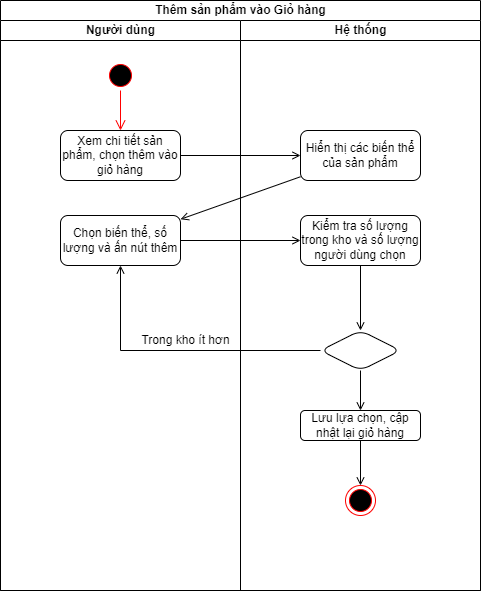

The diagram above was exported from draw.io. Its source (the exported page's mxGraphModel, read from the mxfile embedded in the PNG):
<mxGraphModel dx="1050" dy="581" grid="1" gridSize="10" guides="1" tooltips="1" connect="1" arrows="1" fold="1" page="1" pageScale="1" pageWidth="827" pageHeight="1169" math="0" shadow="0">
  <root>
    <mxCell id="0" />
    <mxCell id="1" parent="0" />
    <mxCell id="FwKLNtu16pPVDcJWf87S-1" value="Thêm sản phẩm vào Giỏ hàng" style="swimlane;childLayout=stackLayout;resizeParent=1;resizeParentMax=0;startSize=20;html=1;" parent="1" vertex="1">
      <mxGeometry x="200.00000000000045" y="70" width="480" height="590" as="geometry" />
    </mxCell>
    <mxCell id="FwKLNtu16pPVDcJWf87S-2" value="Người dùng" style="swimlane;startSize=20;html=1;" parent="FwKLNtu16pPVDcJWf87S-1" vertex="1">
      <mxGeometry y="20" width="240" height="570" as="geometry" />
    </mxCell>
    <mxCell id="FwKLNtu16pPVDcJWf87S-5" value="" style="ellipse;html=1;shape=startState;fillColor=#000000;strokeColor=#ff0000;" parent="FwKLNtu16pPVDcJWf87S-2" vertex="1">
      <mxGeometry x="104.99999999999955" y="40" width="30" height="30" as="geometry" />
    </mxCell>
    <mxCell id="FwKLNtu16pPVDcJWf87S-6" value="" style="edgeStyle=orthogonalEdgeStyle;html=1;verticalAlign=bottom;endArrow=open;endSize=8;strokeColor=#ff0000;rounded=0;entryX=0.5;entryY=0;entryDx=0;entryDy=0;" parent="FwKLNtu16pPVDcJWf87S-2" source="FwKLNtu16pPVDcJWf87S-5" target="FwKLNtu16pPVDcJWf87S-7" edge="1">
      <mxGeometry relative="1" as="geometry">
        <mxPoint x="119.99999999999955" y="110" as="targetPoint" />
      </mxGeometry>
    </mxCell>
    <mxCell id="FwKLNtu16pPVDcJWf87S-7" value="Xem chi tiết sản phẩm, chọn thêm vào giỏ hàng" style="rounded=1;whiteSpace=wrap;html=1;" parent="FwKLNtu16pPVDcJWf87S-2" vertex="1">
      <mxGeometry x="60" y="110" width="120" height="50" as="geometry" />
    </mxCell>
    <mxCell id="FwKLNtu16pPVDcJWf87S-10" value="Chọn biến thể, số lượng và ấn nút thêm" style="rounded=1;whiteSpace=wrap;html=1;" parent="FwKLNtu16pPVDcJWf87S-2" vertex="1">
      <mxGeometry x="59.999999999999545" y="195" width="120" height="50" as="geometry" />
    </mxCell>
    <mxCell id="FwKLNtu16pPVDcJWf87S-17" value="Trong kho ít hơn" style="text;html=1;align=center;verticalAlign=middle;resizable=0;points=[];autosize=1;strokeColor=none;fillColor=none;" parent="FwKLNtu16pPVDcJWf87S-2" vertex="1">
      <mxGeometry x="129.99999999999955" y="305" width="110" height="30" as="geometry" />
    </mxCell>
    <mxCell id="FwKLNtu16pPVDcJWf87S-3" value="Hệ thống&lt;br&gt;" style="swimlane;startSize=20;html=1;" parent="FwKLNtu16pPVDcJWf87S-1" vertex="1">
      <mxGeometry x="240" y="20" width="240" height="570" as="geometry" />
    </mxCell>
    <mxCell id="FwKLNtu16pPVDcJWf87S-8" value="Hiển thị các biến thể của sản phẩm" style="rounded=1;whiteSpace=wrap;html=1;" parent="FwKLNtu16pPVDcJWf87S-3" vertex="1">
      <mxGeometry x="59.999999999999545" y="110" width="120" height="50" as="geometry" />
    </mxCell>
    <mxCell id="FwKLNtu16pPVDcJWf87S-15" value="" style="edgeStyle=none;rounded=0;orthogonalLoop=1;jettySize=auto;html=1;endArrow=open;endFill=0;" parent="FwKLNtu16pPVDcJWf87S-3" source="FwKLNtu16pPVDcJWf87S-12" target="FwKLNtu16pPVDcJWf87S-14" edge="1">
      <mxGeometry relative="1" as="geometry" />
    </mxCell>
    <mxCell id="FwKLNtu16pPVDcJWf87S-12" value="Kiểm tra số lượng trong kho và số lượng người dùng chọn" style="rounded=1;whiteSpace=wrap;html=1;" parent="FwKLNtu16pPVDcJWf87S-3" vertex="1">
      <mxGeometry x="59.999999999999545" y="195" width="120" height="50" as="geometry" />
    </mxCell>
    <mxCell id="FwKLNtu16pPVDcJWf87S-19" style="edgeStyle=orthogonalEdgeStyle;rounded=0;orthogonalLoop=1;jettySize=auto;html=1;endArrow=open;endFill=0;" parent="FwKLNtu16pPVDcJWf87S-3" source="FwKLNtu16pPVDcJWf87S-14" edge="1">
      <mxGeometry relative="1" as="geometry">
        <mxPoint x="120" y="390.0000000000002" as="targetPoint" />
      </mxGeometry>
    </mxCell>
    <mxCell id="FwKLNtu16pPVDcJWf87S-14" value="" style="rhombus;whiteSpace=wrap;html=1;rounded=1;" parent="FwKLNtu16pPVDcJWf87S-3" vertex="1">
      <mxGeometry x="80" y="310" width="80" height="40" as="geometry" />
    </mxCell>
    <mxCell id="FwKLNtu16pPVDcJWf87S-23" style="edgeStyle=orthogonalEdgeStyle;rounded=0;orthogonalLoop=1;jettySize=auto;html=1;entryX=0.5;entryY=0;entryDx=0;entryDy=0;endArrow=open;endFill=0;" parent="FwKLNtu16pPVDcJWf87S-3" source="FwKLNtu16pPVDcJWf87S-20" target="FwKLNtu16pPVDcJWf87S-22" edge="1">
      <mxGeometry relative="1" as="geometry" />
    </mxCell>
    <mxCell id="FwKLNtu16pPVDcJWf87S-20" value="Lưu lựa chọn, cập nhật lại giỏ hàng" style="rounded=1;whiteSpace=wrap;html=1;" parent="FwKLNtu16pPVDcJWf87S-3" vertex="1">
      <mxGeometry x="60" y="390" width="120" height="30" as="geometry" />
    </mxCell>
    <mxCell id="FwKLNtu16pPVDcJWf87S-22" value="" style="ellipse;html=1;shape=endState;fillColor=#000000;strokeColor=#ff0000;" parent="FwKLNtu16pPVDcJWf87S-3" vertex="1">
      <mxGeometry x="104.99999999999955" y="465" width="30" height="30" as="geometry" />
    </mxCell>
    <mxCell id="FwKLNtu16pPVDcJWf87S-9" style="edgeStyle=orthogonalEdgeStyle;rounded=0;orthogonalLoop=1;jettySize=auto;html=1;endArrow=open;endFill=0;" parent="FwKLNtu16pPVDcJWf87S-1" source="FwKLNtu16pPVDcJWf87S-7" target="FwKLNtu16pPVDcJWf87S-8" edge="1">
      <mxGeometry relative="1" as="geometry" />
    </mxCell>
    <mxCell id="FwKLNtu16pPVDcJWf87S-11" style="rounded=0;orthogonalLoop=1;jettySize=auto;html=1;endArrow=open;endFill=0;" parent="FwKLNtu16pPVDcJWf87S-1" source="FwKLNtu16pPVDcJWf87S-8" target="FwKLNtu16pPVDcJWf87S-10" edge="1">
      <mxGeometry relative="1" as="geometry" />
    </mxCell>
    <mxCell id="FwKLNtu16pPVDcJWf87S-13" style="edgeStyle=none;rounded=0;orthogonalLoop=1;jettySize=auto;html=1;endArrow=open;endFill=0;" parent="FwKLNtu16pPVDcJWf87S-1" source="FwKLNtu16pPVDcJWf87S-10" target="FwKLNtu16pPVDcJWf87S-12" edge="1">
      <mxGeometry relative="1" as="geometry" />
    </mxCell>
    <mxCell id="FwKLNtu16pPVDcJWf87S-16" style="edgeStyle=orthogonalEdgeStyle;rounded=0;orthogonalLoop=1;jettySize=auto;html=1;entryX=0.5;entryY=1;entryDx=0;entryDy=0;endArrow=open;endFill=0;" parent="FwKLNtu16pPVDcJWf87S-1" source="FwKLNtu16pPVDcJWf87S-14" target="FwKLNtu16pPVDcJWf87S-10" edge="1">
      <mxGeometry relative="1" as="geometry" />
    </mxCell>
  </root>
</mxGraphModel>